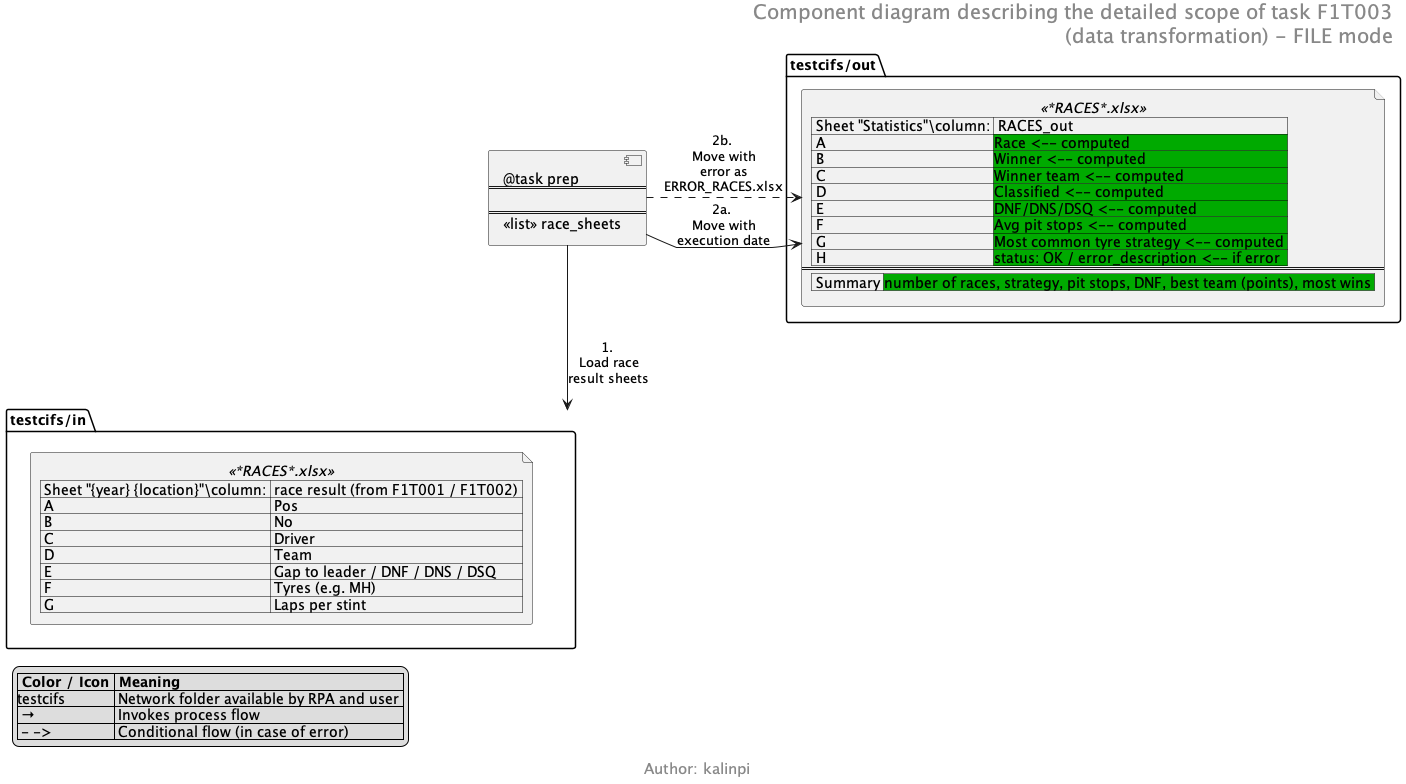

The diagram above was rendered by PlantUML. Its source (embedded in the PNG):
@startuml
skinparam HeaderFontSize 20
skinparam FooterFontSize 15
header
Component diagram describing the detailed scope of task F1T003
(data transformation) - FILE mode
endheader
footer Author: kalinpi
allowmixing
skinparam linetype polyline

component Robot [
@task prep
====

====
<<list>> race_sheets
]

folder "testcifs/in" {
  file RIN <<*RACES*.xlsx>> [
  | Sheet "{year} {location}"\column: | race result (from F1T001 / F1T002) |
  | A | Pos |
  | B | No |
  | C | Driver |
  | D | Team |
  | E | Gap to leader / DNF / DNS / DSQ |
  | F | Tyres (e.g. MH) |
  | G | Laps per stint |
  ]
}

folder "testcifs/out" {
  file ROUT <<*RACES*.xlsx>> [
  | Sheet "Statistics"\column: | RACES_out |
  | A | <#00AA00>Race <-- computed |
  | B | <#00AA00>Winner <-- computed |
  | C | <#00AA00>Winner team <-- computed |
  | D | <#00AA00>Classified <-- computed |
  | E | <#00AA00>DNF/DNS/DSQ <-- computed |
  | F | <#00AA00>Avg pit stops <-- computed |
  | G | <#00AA00>Most common tyre strategy <-- computed |
  | H | <#00AA00>status: OK / error_description <-- if error |
  ====
  | Summary | <#00AA00>number of races, strategy, pit stops, DNF, best team (points), most wins |
  ]
}

Robot -d-> "testcifs/in" : 1. \nLoad race\nresult sheets
Robot -r-> ROUT          : 2a. \nMove with\nexecution date
Robot .r.> ROUT          : 2b. \nMove with\nerror as\nERROR_RACES.xlsx

legend bottom left
  |= Color / Icon |= Meaning |
  |testcifs| Network folder available by RPA and user |
  | →   | Invokes process flow |
  | - ->| Conditional flow (in case of error)  |
endlegend
@enduml